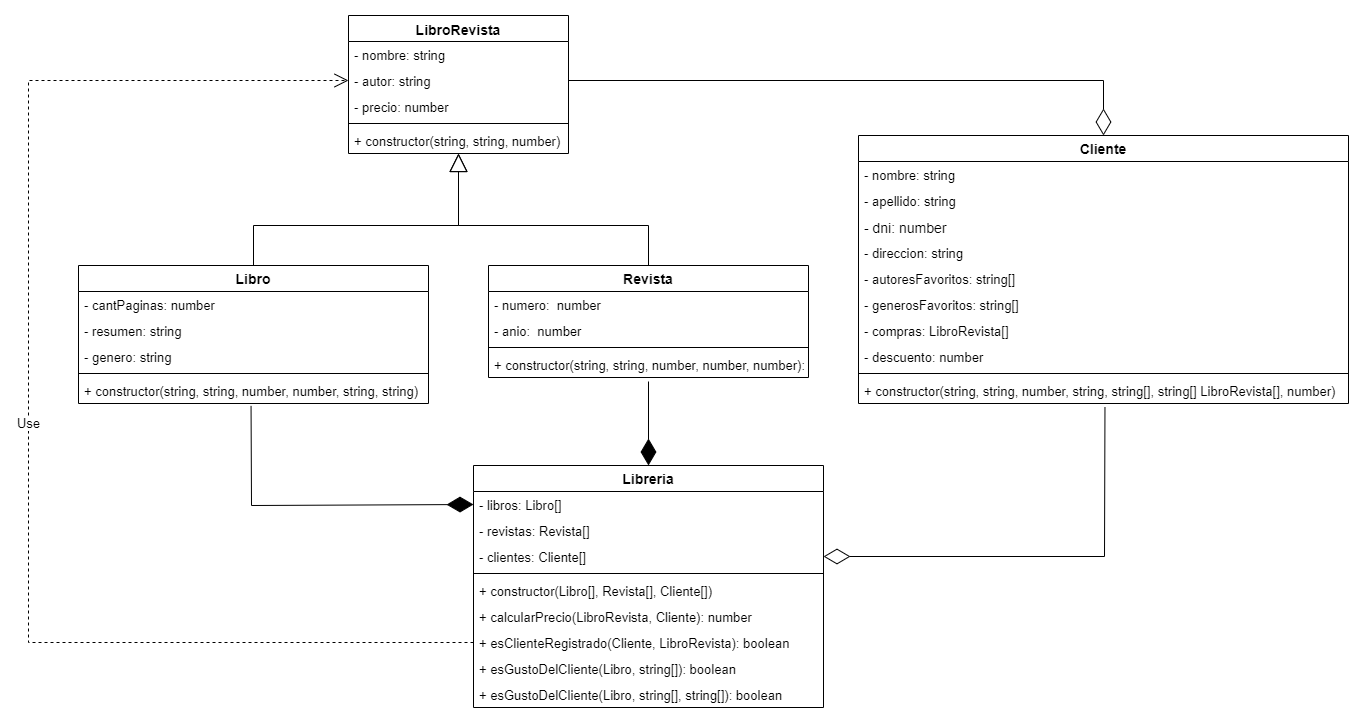

The diagram above was exported from draw.io. Its source (the exported page's mxGraphModel, read from the mxfile embedded in the PNG):
<mxGraphModel dx="1108" dy="450" grid="1" gridSize="10" guides="1" tooltips="1" connect="1" arrows="1" fold="1" page="1" pageScale="1" pageWidth="1654" pageHeight="1169" math="0" shadow="0">
  <root>
    <mxCell id="0" />
    <mxCell id="1" parent="0" />
    <mxCell id="lBfAbcnahs6iLd5NKmUf-1264" value="Cliente" style="swimlane;fontStyle=1;childLayout=stackLayout;horizontal=1;startSize=26;fillColor=none;horizontalStack=0;resizeParent=1;resizeParentMax=0;resizeLast=0;collapsible=1;marginBottom=0;fontSize=14;verticalAlign=middle;" parent="1" vertex="1">
      <mxGeometry x="870" y="410" width="490" height="268" as="geometry">
        <mxRectangle x="670" y="980" width="80" height="30" as="alternateBounds" />
      </mxGeometry>
    </mxCell>
    <mxCell id="lBfAbcnahs6iLd5NKmUf-1265" value="- nombre: string" style="text;strokeColor=none;fillColor=none;align=left;verticalAlign=top;spacingLeft=4;spacingRight=4;overflow=hidden;rotatable=0;points=[[0,0.5],[1,0.5]];portConstraint=eastwest;fontSize=13;" parent="lBfAbcnahs6iLd5NKmUf-1264" vertex="1">
      <mxGeometry y="26" width="490" height="26" as="geometry" />
    </mxCell>
    <mxCell id="lBfAbcnahs6iLd5NKmUf-1266" value="- apellido: string" style="text;strokeColor=none;fillColor=none;align=left;verticalAlign=top;spacingLeft=4;spacingRight=4;overflow=hidden;rotatable=0;points=[[0,0.5],[1,0.5]];portConstraint=eastwest;fontSize=13;" parent="lBfAbcnahs6iLd5NKmUf-1264" vertex="1">
      <mxGeometry y="52" width="490" height="26" as="geometry" />
    </mxCell>
    <mxCell id="lBfAbcnahs6iLd5NKmUf-1267" value="- dni: number" style="text;strokeColor=none;fillColor=none;align=left;verticalAlign=top;spacingLeft=4;spacingRight=4;overflow=hidden;rotatable=0;points=[[0,0.5],[1,0.5]];portConstraint=eastwest;fontSize=14;" parent="lBfAbcnahs6iLd5NKmUf-1264" vertex="1">
      <mxGeometry y="78" width="490" height="26" as="geometry" />
    </mxCell>
    <mxCell id="lBfAbcnahs6iLd5NKmUf-1268" value="- direccion: string" style="text;strokeColor=none;fillColor=none;align=left;verticalAlign=top;spacingLeft=4;spacingRight=4;overflow=hidden;rotatable=0;points=[[0,0.5],[1,0.5]];portConstraint=eastwest;fontSize=13;" parent="lBfAbcnahs6iLd5NKmUf-1264" vertex="1">
      <mxGeometry y="104" width="490" height="26" as="geometry" />
    </mxCell>
    <mxCell id="lBfAbcnahs6iLd5NKmUf-1269" value="- autoresFavoritos: string[]" style="text;strokeColor=none;fillColor=none;align=left;verticalAlign=top;spacingLeft=4;spacingRight=4;overflow=hidden;rotatable=0;points=[[0,0.5],[1,0.5]];portConstraint=eastwest;fontSize=13;" parent="lBfAbcnahs6iLd5NKmUf-1264" vertex="1">
      <mxGeometry y="130" width="490" height="26" as="geometry" />
    </mxCell>
    <mxCell id="lBfAbcnahs6iLd5NKmUf-1275" value="- generosFavoritos: string[]" style="text;strokeColor=none;fillColor=none;align=left;verticalAlign=top;spacingLeft=4;spacingRight=4;overflow=hidden;rotatable=0;points=[[0,0.5],[1,0.5]];portConstraint=eastwest;fontSize=13;" parent="lBfAbcnahs6iLd5NKmUf-1264" vertex="1">
      <mxGeometry y="156" width="490" height="26" as="geometry" />
    </mxCell>
    <mxCell id="lBfAbcnahs6iLd5NKmUf-1270" value="- compras: LibroRevista[]" style="text;strokeColor=none;fillColor=none;align=left;verticalAlign=top;spacingLeft=4;spacingRight=4;overflow=hidden;rotatable=0;points=[[0,0.5],[1,0.5]];portConstraint=eastwest;fontSize=13;" parent="lBfAbcnahs6iLd5NKmUf-1264" vertex="1">
      <mxGeometry y="182" width="490" height="26" as="geometry" />
    </mxCell>
    <mxCell id="lBfAbcnahs6iLd5NKmUf-1271" value="- descuento: number" style="text;strokeColor=none;fillColor=none;align=left;verticalAlign=top;spacingLeft=4;spacingRight=4;overflow=hidden;rotatable=0;points=[[0,0.5],[1,0.5]];portConstraint=eastwest;fontSize=13;" parent="lBfAbcnahs6iLd5NKmUf-1264" vertex="1">
      <mxGeometry y="208" width="490" height="26" as="geometry" />
    </mxCell>
    <mxCell id="lBfAbcnahs6iLd5NKmUf-1274" value="" style="line;strokeWidth=1;fillColor=none;align=left;verticalAlign=middle;spacingTop=-1;spacingLeft=3;spacingRight=3;rotatable=0;labelPosition=right;points=[];portConstraint=eastwest;strokeColor=inherit;" parent="lBfAbcnahs6iLd5NKmUf-1264" vertex="1">
      <mxGeometry y="234" width="490" height="8" as="geometry" />
    </mxCell>
    <mxCell id="lBfAbcnahs6iLd5NKmUf-1273" value="+ constructor(string, string, number, string, string[], string[] LibroRevista[], number)" style="text;strokeColor=none;fillColor=none;align=left;verticalAlign=top;spacingLeft=4;spacingRight=4;overflow=hidden;rotatable=0;points=[[0,0.5],[1,0.5]];portConstraint=eastwest;fontSize=13;" parent="lBfAbcnahs6iLd5NKmUf-1264" vertex="1">
      <mxGeometry y="242" width="490" height="26" as="geometry" />
    </mxCell>
    <mxCell id="lBfAbcnahs6iLd5NKmUf-1276" value="LibroRevista" style="swimlane;fontStyle=1;align=center;verticalAlign=top;childLayout=stackLayout;horizontal=1;startSize=26;horizontalStack=0;resizeParent=1;resizeParentMax=0;resizeLast=0;collapsible=1;marginBottom=0;fontSize=14;" parent="1" vertex="1">
      <mxGeometry x="360" y="290" width="220" height="138" as="geometry">
        <mxRectangle x="690" y="300" width="110" height="30" as="alternateBounds" />
      </mxGeometry>
    </mxCell>
    <mxCell id="lBfAbcnahs6iLd5NKmUf-1277" value="- nombre: string" style="text;strokeColor=none;fillColor=none;align=left;verticalAlign=top;spacingLeft=4;spacingRight=4;overflow=hidden;rotatable=0;points=[[0,0.5],[1,0.5]];portConstraint=eastwest;fontSize=13;" parent="lBfAbcnahs6iLd5NKmUf-1276" vertex="1">
      <mxGeometry y="26" width="220" height="26" as="geometry" />
    </mxCell>
    <mxCell id="lBfAbcnahs6iLd5NKmUf-1281" value="- autor: string" style="text;strokeColor=none;fillColor=none;align=left;verticalAlign=top;spacingLeft=4;spacingRight=4;overflow=hidden;rotatable=0;points=[[0,0.5],[1,0.5]];portConstraint=eastwest;fontSize=13;" parent="lBfAbcnahs6iLd5NKmUf-1276" vertex="1">
      <mxGeometry y="52" width="220" height="26" as="geometry" />
    </mxCell>
    <mxCell id="lBfAbcnahs6iLd5NKmUf-1280" value="- precio: number" style="text;strokeColor=none;fillColor=none;align=left;verticalAlign=top;spacingLeft=4;spacingRight=4;overflow=hidden;rotatable=0;points=[[0,0.5],[1,0.5]];portConstraint=eastwest;fontSize=13;" parent="lBfAbcnahs6iLd5NKmUf-1276" vertex="1">
      <mxGeometry y="78" width="220" height="26" as="geometry" />
    </mxCell>
    <mxCell id="lBfAbcnahs6iLd5NKmUf-1278" value="" style="line;strokeWidth=1;fillColor=none;align=left;verticalAlign=middle;spacingTop=-1;spacingLeft=3;spacingRight=3;rotatable=0;labelPosition=right;points=[];portConstraint=eastwest;strokeColor=inherit;" parent="lBfAbcnahs6iLd5NKmUf-1276" vertex="1">
      <mxGeometry y="104" width="220" height="8" as="geometry" />
    </mxCell>
    <mxCell id="lBfAbcnahs6iLd5NKmUf-1279" value="+ constructor(string, string, number)" style="text;strokeColor=none;fillColor=none;align=left;verticalAlign=top;spacingLeft=4;spacingRight=4;overflow=hidden;rotatable=0;points=[[0,0.5],[1,0.5]];portConstraint=eastwest;fontSize=13;" parent="lBfAbcnahs6iLd5NKmUf-1276" vertex="1">
      <mxGeometry y="112" width="220" height="26" as="geometry" />
    </mxCell>
    <mxCell id="lBfAbcnahs6iLd5NKmUf-1289" value="Revista" style="swimlane;fontStyle=1;align=center;verticalAlign=middle;childLayout=stackLayout;horizontal=1;startSize=26;horizontalStack=0;resizeParent=1;resizeParentMax=0;resizeLast=0;collapsible=1;marginBottom=0;fontFamily=Helvetica;fontSize=14;fontColor=default;fillColor=none;gradientColor=none;" parent="1" vertex="1">
      <mxGeometry x="500" y="540" width="320" height="112" as="geometry">
        <mxRectangle x="190" y="770" width="80" height="30" as="alternateBounds" />
      </mxGeometry>
    </mxCell>
    <mxCell id="lBfAbcnahs6iLd5NKmUf-1290" value="- numero:  number" style="text;strokeColor=none;fillColor=none;align=left;verticalAlign=top;spacingLeft=4;spacingRight=4;overflow=hidden;rotatable=0;points=[[0,0.5],[1,0.5]];portConstraint=eastwest;fontFamily=Helvetica;fontSize=13;fontColor=default;" parent="lBfAbcnahs6iLd5NKmUf-1289" vertex="1">
      <mxGeometry y="26" width="320" height="26" as="geometry" />
    </mxCell>
    <mxCell id="lBfAbcnahs6iLd5NKmUf-1293" value="- anio:  number" style="text;strokeColor=none;fillColor=none;align=left;verticalAlign=top;spacingLeft=4;spacingRight=4;overflow=hidden;rotatable=0;points=[[0,0.5],[1,0.5]];portConstraint=eastwest;fontFamily=Helvetica;fontSize=13;fontColor=default;" parent="lBfAbcnahs6iLd5NKmUf-1289" vertex="1">
      <mxGeometry y="52" width="320" height="26" as="geometry" />
    </mxCell>
    <mxCell id="lBfAbcnahs6iLd5NKmUf-1291" value="" style="line;strokeWidth=1;fillColor=none;align=left;verticalAlign=middle;spacingTop=-1;spacingLeft=3;spacingRight=3;rotatable=0;labelPosition=right;points=[];portConstraint=eastwest;strokeColor=inherit;fontFamily=Helvetica;fontSize=12;fontColor=default;" parent="lBfAbcnahs6iLd5NKmUf-1289" vertex="1">
      <mxGeometry y="78" width="320" height="8" as="geometry" />
    </mxCell>
    <mxCell id="lBfAbcnahs6iLd5NKmUf-1292" value="+ constructor(string, string, number, number, number):" style="text;strokeColor=none;fillColor=none;align=left;verticalAlign=top;spacingLeft=4;spacingRight=4;overflow=hidden;rotatable=0;points=[[0,0.5],[1,0.5]];portConstraint=eastwest;fontFamily=Helvetica;fontSize=13;fontColor=default;" parent="lBfAbcnahs6iLd5NKmUf-1289" vertex="1">
      <mxGeometry y="86" width="320" height="26" as="geometry" />
    </mxCell>
    <mxCell id="lBfAbcnahs6iLd5NKmUf-1282" value="Libro" style="swimlane;fontStyle=1;align=center;verticalAlign=middle;childLayout=stackLayout;horizontal=1;startSize=26;horizontalStack=0;resizeParent=1;resizeParentMax=0;resizeLast=0;collapsible=1;marginBottom=0;fontSize=14;" parent="1" vertex="1">
      <mxGeometry x="90" y="540" width="350" height="138" as="geometry">
        <mxRectangle x="360" y="590" width="70" height="30" as="alternateBounds" />
      </mxGeometry>
    </mxCell>
    <mxCell id="lBfAbcnahs6iLd5NKmUf-1283" value="- cantPaginas: number" style="text;strokeColor=none;fillColor=none;align=left;verticalAlign=top;spacingLeft=4;spacingRight=4;overflow=hidden;rotatable=0;points=[[0,0.5],[1,0.5]];portConstraint=eastwest;fontSize=13;" parent="lBfAbcnahs6iLd5NKmUf-1282" vertex="1">
      <mxGeometry y="26" width="350" height="26" as="geometry" />
    </mxCell>
    <mxCell id="lBfAbcnahs6iLd5NKmUf-1287" value="- resumen: string" style="text;strokeColor=none;fillColor=none;align=left;verticalAlign=top;spacingLeft=4;spacingRight=4;overflow=hidden;rotatable=0;points=[[0,0.5],[1,0.5]];portConstraint=eastwest;fontSize=13;" parent="lBfAbcnahs6iLd5NKmUf-1282" vertex="1">
      <mxGeometry y="52" width="350" height="26" as="geometry" />
    </mxCell>
    <mxCell id="lBfAbcnahs6iLd5NKmUf-1288" value="- genero: string" style="text;strokeColor=none;fillColor=none;align=left;verticalAlign=top;spacingLeft=4;spacingRight=4;overflow=hidden;rotatable=0;points=[[0,0.5],[1,0.5]];portConstraint=eastwest;fontSize=13;" parent="lBfAbcnahs6iLd5NKmUf-1282" vertex="1">
      <mxGeometry y="78" width="350" height="26" as="geometry" />
    </mxCell>
    <mxCell id="lBfAbcnahs6iLd5NKmUf-1284" value="" style="line;strokeWidth=1;fillColor=none;align=left;verticalAlign=middle;spacingTop=-1;spacingLeft=3;spacingRight=3;rotatable=0;labelPosition=right;points=[];portConstraint=eastwest;strokeColor=inherit;" parent="lBfAbcnahs6iLd5NKmUf-1282" vertex="1">
      <mxGeometry y="104" width="350" height="8" as="geometry" />
    </mxCell>
    <mxCell id="lBfAbcnahs6iLd5NKmUf-1285" value="+ constructor(string, string, number, number, string, string)" style="text;strokeColor=none;fillColor=none;align=left;verticalAlign=top;spacingLeft=4;spacingRight=4;overflow=hidden;rotatable=0;points=[[0,0.5],[1,0.5]];portConstraint=eastwest;fontSize=13;" parent="lBfAbcnahs6iLd5NKmUf-1282" vertex="1">
      <mxGeometry y="112" width="350" height="26" as="geometry" />
    </mxCell>
    <mxCell id="ePffCB5EDp-H1YGpUcvW-2" value="" style="endArrow=block;endSize=16;endFill=0;html=1;rounded=0;fontFamily=Helvetica;fontSize=12;fontColor=default;exitX=0.5;exitY=0;exitDx=0;exitDy=0;" parent="1" source="lBfAbcnahs6iLd5NKmUf-1282" target="lBfAbcnahs6iLd5NKmUf-1279" edge="1">
      <mxGeometry x="1" y="-298" width="160" relative="1" as="geometry">
        <mxPoint x="220" y="500" as="sourcePoint" />
        <mxPoint x="800" y="460" as="targetPoint" />
        <Array as="points">
          <mxPoint x="265" y="500" />
          <mxPoint x="470" y="500" />
        </Array>
        <mxPoint x="-8" y="-67" as="offset" />
      </mxGeometry>
    </mxCell>
    <mxCell id="ePffCB5EDp-H1YGpUcvW-17" value="" style="endArrow=block;endSize=16;endFill=0;html=1;rounded=0;fontFamily=Helvetica;fontSize=12;fontColor=default;exitX=0.5;exitY=0;exitDx=0;exitDy=0;entryX=0.5;entryY=1;entryDx=0;entryDy=0;" parent="1" source="lBfAbcnahs6iLd5NKmUf-1289" target="lBfAbcnahs6iLd5NKmUf-1276" edge="1">
      <mxGeometry x="-0.779" y="-149" width="160" relative="1" as="geometry">
        <mxPoint x="1160" y="548" as="sourcePoint" />
        <mxPoint x="800" y="460" as="targetPoint" />
        <Array as="points">
          <mxPoint x="660" y="500" />
          <mxPoint x="470" y="500" />
        </Array>
        <mxPoint x="50" y="9" as="offset" />
      </mxGeometry>
    </mxCell>
    <mxCell id="ePffCB5EDp-H1YGpUcvW-24" value="Libreria" style="swimlane;fontStyle=1;align=center;verticalAlign=middle;childLayout=stackLayout;horizontal=1;startSize=26;horizontalStack=0;resizeParent=1;resizeParentMax=0;resizeLast=0;collapsible=1;marginBottom=0;fontFamily=Helvetica;fontSize=14;fontColor=default;fillColor=none;gradientColor=none;" parent="1" vertex="1">
      <mxGeometry x="485" y="740" width="350" height="242" as="geometry">
        <mxRectangle x="485" y="870" width="80" height="30" as="alternateBounds" />
      </mxGeometry>
    </mxCell>
    <mxCell id="ePffCB5EDp-H1YGpUcvW-25" value="- libros: Libro[]" style="text;strokeColor=none;fillColor=none;align=left;verticalAlign=top;spacingLeft=4;spacingRight=4;overflow=hidden;rotatable=0;points=[[0,0.5],[1,0.5]];portConstraint=eastwest;fontFamily=Helvetica;fontSize=13;fontColor=default;" parent="ePffCB5EDp-H1YGpUcvW-24" vertex="1">
      <mxGeometry y="26" width="350" height="26" as="geometry" />
    </mxCell>
    <mxCell id="ePffCB5EDp-H1YGpUcvW-31" value="- revistas: Revista[]" style="text;strokeColor=none;fillColor=none;align=left;verticalAlign=top;spacingLeft=4;spacingRight=4;overflow=hidden;rotatable=0;points=[[0,0.5],[1,0.5]];portConstraint=eastwest;fontFamily=Helvetica;fontSize=13;fontColor=default;" parent="ePffCB5EDp-H1YGpUcvW-24" vertex="1">
      <mxGeometry y="52" width="350" height="26" as="geometry" />
    </mxCell>
    <mxCell id="ePffCB5EDp-H1YGpUcvW-32" value="- clientes: Cliente[]" style="text;strokeColor=none;fillColor=none;align=left;verticalAlign=top;spacingLeft=4;spacingRight=4;overflow=hidden;rotatable=0;points=[[0,0.5],[1,0.5]];portConstraint=eastwest;fontFamily=Helvetica;fontSize=13;fontColor=default;" parent="ePffCB5EDp-H1YGpUcvW-24" vertex="1">
      <mxGeometry y="78" width="350" height="26" as="geometry" />
    </mxCell>
    <mxCell id="ePffCB5EDp-H1YGpUcvW-26" value="" style="line;strokeWidth=1;fillColor=none;align=left;verticalAlign=middle;spacingTop=-1;spacingLeft=3;spacingRight=3;rotatable=0;labelPosition=right;points=[];portConstraint=eastwest;strokeColor=inherit;fontFamily=Helvetica;fontSize=12;fontColor=default;" parent="ePffCB5EDp-H1YGpUcvW-24" vertex="1">
      <mxGeometry y="104" width="350" height="8" as="geometry" />
    </mxCell>
    <mxCell id="ePffCB5EDp-H1YGpUcvW-27" value="+ constructor(Libro[], Revista[], Cliente[])" style="text;strokeColor=none;fillColor=none;align=left;verticalAlign=top;spacingLeft=4;spacingRight=4;overflow=hidden;rotatable=0;points=[[0,0.5],[1,0.5]];portConstraint=eastwest;fontFamily=Helvetica;fontSize=13;fontColor=default;" parent="ePffCB5EDp-H1YGpUcvW-24" vertex="1">
      <mxGeometry y="112" width="350" height="26" as="geometry" />
    </mxCell>
    <mxCell id="ePffCB5EDp-H1YGpUcvW-39" value="+ calcularPrecio(LibroRevista, Cliente): number" style="text;strokeColor=none;fillColor=none;align=left;verticalAlign=top;spacingLeft=4;spacingRight=4;overflow=hidden;rotatable=0;points=[[0,0.5],[1,0.5]];portConstraint=eastwest;fontFamily=Helvetica;fontSize=13;fontColor=default;fontStyle=0" parent="ePffCB5EDp-H1YGpUcvW-24" vertex="1">
      <mxGeometry y="138" width="350" height="26" as="geometry" />
    </mxCell>
    <mxCell id="ePffCB5EDp-H1YGpUcvW-40" value="+ esClienteRegistrado(Cliente, LibroRevista): boolean" style="text;strokeColor=none;fillColor=none;align=left;verticalAlign=top;spacingLeft=4;spacingRight=4;overflow=hidden;rotatable=0;points=[[0,0.5],[1,0.5]];portConstraint=eastwest;fontFamily=Helvetica;fontSize=13;fontColor=default;" parent="ePffCB5EDp-H1YGpUcvW-24" vertex="1">
      <mxGeometry y="164" width="350" height="26" as="geometry" />
    </mxCell>
    <mxCell id="ePffCB5EDp-H1YGpUcvW-41" value="+ esGustoDelCliente(Libro, string[]): boolean" style="text;strokeColor=none;fillColor=none;align=left;verticalAlign=top;spacingLeft=4;spacingRight=4;overflow=hidden;rotatable=0;points=[[0,0.5],[1,0.5]];portConstraint=eastwest;fontFamily=Helvetica;fontSize=13;fontColor=default;" parent="ePffCB5EDp-H1YGpUcvW-24" vertex="1">
      <mxGeometry y="190" width="350" height="26" as="geometry" />
    </mxCell>
    <mxCell id="uLm7lquEze94zrPFKIGt-2" value="+ esGustoDelCliente(Libro, string[], string[]): boolean" style="text;strokeColor=none;fillColor=none;align=left;verticalAlign=top;spacingLeft=4;spacingRight=4;overflow=hidden;rotatable=0;points=[[0,0.5],[1,0.5]];portConstraint=eastwest;fontFamily=Helvetica;fontSize=13;fontColor=default;" parent="ePffCB5EDp-H1YGpUcvW-24" vertex="1">
      <mxGeometry y="216" width="350" height="26" as="geometry" />
    </mxCell>
    <mxCell id="ePffCB5EDp-H1YGpUcvW-30" value="" style="endArrow=diamondThin;endFill=0;endSize=24;html=1;rounded=0;shadow=0;fontFamily=Helvetica;fontSize=12;fontColor=default;exitX=1;exitY=0.5;exitDx=0;exitDy=0;entryX=0.5;entryY=0;entryDx=0;entryDy=0;" parent="1" source="lBfAbcnahs6iLd5NKmUf-1281" target="lBfAbcnahs6iLd5NKmUf-1264" edge="1">
      <mxGeometry width="160" relative="1" as="geometry">
        <mxPoint x="660" y="310" as="sourcePoint" />
        <mxPoint x="1020" y="450" as="targetPoint" />
        <Array as="points">
          <mxPoint x="1115" y="355" />
        </Array>
      </mxGeometry>
    </mxCell>
    <mxCell id="uLm7lquEze94zrPFKIGt-3" value="" style="endArrow=diamondThin;endFill=0;endSize=24;html=1;rounded=0;shadow=0;fontFamily=Helvetica;fontSize=12;fontColor=default;entryX=1;entryY=0.5;entryDx=0;entryDy=0;exitX=0.503;exitY=1.141;exitDx=0;exitDy=0;exitPerimeter=0;" parent="1" source="lBfAbcnahs6iLd5NKmUf-1273" target="ePffCB5EDp-H1YGpUcvW-32" edge="1">
      <mxGeometry width="160" relative="1" as="geometry">
        <mxPoint x="1100" y="760" as="sourcePoint" />
        <mxPoint x="1100" y="840" as="targetPoint" />
        <Array as="points">
          <mxPoint x="1116" y="831" />
        </Array>
      </mxGeometry>
    </mxCell>
    <mxCell id="uLm7lquEze94zrPFKIGt-4" style="edgeStyle=none;rounded=0;orthogonalLoop=1;jettySize=auto;html=1;exitX=0.75;exitY=0;exitDx=0;exitDy=0;shadow=0;fontFamily=Helvetica;fontSize=12;fontColor=default;" parent="1" source="ePffCB5EDp-H1YGpUcvW-24" target="ePffCB5EDp-H1YGpUcvW-24" edge="1">
      <mxGeometry relative="1" as="geometry" />
    </mxCell>
    <mxCell id="uLm7lquEze94zrPFKIGt-7" value="" style="endArrow=diamondThin;endFill=1;endSize=24;html=1;rounded=0;shadow=0;fontFamily=Helvetica;fontSize=12;fontColor=default;entryX=0;entryY=0.5;entryDx=0;entryDy=0;exitX=0.493;exitY=1.093;exitDx=0;exitDy=0;exitPerimeter=0;" parent="1" source="lBfAbcnahs6iLd5NKmUf-1285" target="ePffCB5EDp-H1YGpUcvW-25" edge="1">
      <mxGeometry width="160" relative="1" as="geometry">
        <mxPoint x="260" y="700" as="sourcePoint" />
        <mxPoint x="340" y="860" as="targetPoint" />
        <Array as="points">
          <mxPoint x="263" y="780" />
        </Array>
      </mxGeometry>
    </mxCell>
    <mxCell id="uLm7lquEze94zrPFKIGt-8" value="" style="endArrow=diamondThin;endFill=1;endSize=24;html=1;rounded=0;shadow=0;fontFamily=Helvetica;fontSize=12;fontColor=default;exitX=0.5;exitY=1.154;exitDx=0;exitDy=0;exitPerimeter=0;entryX=0.5;entryY=0;entryDx=0;entryDy=0;" parent="1" source="lBfAbcnahs6iLd5NKmUf-1292" target="ePffCB5EDp-H1YGpUcvW-24" edge="1">
      <mxGeometry width="160" relative="1" as="geometry">
        <mxPoint x="610" y="740" as="sourcePoint" />
        <mxPoint x="770" y="740" as="targetPoint" />
      </mxGeometry>
    </mxCell>
    <mxCell id="NxkyJ0WcYdoYDWeABqr7-1" value="Use" style="endArrow=open;endSize=12;dashed=1;html=1;rounded=0;fontSize=13;exitX=0;exitY=0.5;exitDx=0;exitDy=0;entryX=0;entryY=0.5;entryDx=0;entryDy=0;" parent="1" source="ePffCB5EDp-H1YGpUcvW-40" target="lBfAbcnahs6iLd5NKmUf-1281" edge="1">
      <mxGeometry width="160" relative="1" as="geometry">
        <mxPoint x="170" y="840" as="sourcePoint" />
        <mxPoint x="200" y="250" as="targetPoint" />
        <Array as="points">
          <mxPoint x="40" y="917" />
          <mxPoint x="40" y="355" />
        </Array>
      </mxGeometry>
    </mxCell>
  </root>
</mxGraphModel>